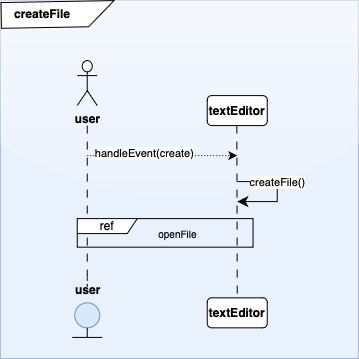

The diagram above was exported from draw.io. Its source (the exported page's mxGraphModel, read from the mxfile embedded in the PNG):
<mxGraphModel dx="1020" dy="2204" grid="0" gridSize="10" guides="1" tooltips="1" connect="1" arrows="1" fold="1" page="1" pageScale="1" pageWidth="1200" pageHeight="1600" background="none" math="0" shadow="0">
  <root>
    <mxCell id="0" />
    <mxCell id="1" parent="0" />
    <mxCell id="2" value="" style="whiteSpace=wrap;html=1;aspect=fixed;fillColor=#dae8fc;strokeColor=#6c8ebf;fillStyle=auto;opacity=60;rounded=0;glass=1;" vertex="1" parent="1">
      <mxGeometry x="74.89999999999998" y="-972" width="358" height="358" as="geometry" />
    </mxCell>
    <mxCell id="3" value="user" style="shape=umlActor;verticalLabelPosition=bottom;verticalAlign=top;html=1;fontStyle=1" vertex="1" parent="1">
      <mxGeometry x="151.75" y="-911.9000000000001" width="20" height="45" as="geometry" />
    </mxCell>
    <mxCell id="4" value="" style="endArrow=none;html=1;rounded=0;dashed=1;" edge="1" parent="1">
      <mxGeometry relative="1" as="geometry">
        <mxPoint x="161.75" y="-694.6700000000003" as="sourcePoint" />
        <mxPoint x="161.75" y="-684.6700000000003" as="targetPoint" />
      </mxGeometry>
    </mxCell>
    <mxCell id="5" value="" style="ellipse;whiteSpace=wrap;html=1;aspect=fixed;fillColor=#dae8fc;strokeColor=#6c8ebf;" vertex="1" parent="1">
      <mxGeometry x="149.25" y="-669.6700000000003" width="25" height="25" as="geometry" />
    </mxCell>
    <mxCell id="6" value="" style="endArrow=none;html=1;rounded=0;dashed=1;dashPattern=8 8;" edge="1" parent="1">
      <mxGeometry relative="1" as="geometry">
        <mxPoint x="161.75" y="-846.9000000000001" as="sourcePoint" />
        <mxPoint x="161.75" y="-686.9000000000001" as="targetPoint" />
      </mxGeometry>
    </mxCell>
    <mxCell id="7" value="" style="endArrow=none;html=1;rounded=0;entryX=0.5;entryY=1;entryDx=0;entryDy=0;" edge="1" target="5" parent="1">
      <mxGeometry width="50" height="50" relative="1" as="geometry">
        <mxPoint x="161.75" y="-634.6700000000003" as="sourcePoint" />
        <mxPoint x="521.75" y="-784.6700000000003" as="targetPoint" />
      </mxGeometry>
    </mxCell>
    <mxCell id="8" value="" style="endArrow=none;html=1;rounded=0;" edge="1" parent="1">
      <mxGeometry width="50" height="50" relative="1" as="geometry">
        <mxPoint x="146.75" y="-635.0900000000004" as="sourcePoint" />
        <mxPoint x="176.75" y="-635.0900000000004" as="targetPoint" />
      </mxGeometry>
    </mxCell>
    <mxCell id="9" value="" style="endArrow=classic;html=1;rounded=0;dashed=1;dashPattern=1 2;fontStyle=0" edge="1" parent="1">
      <mxGeometry width="50" height="50" relative="1" as="geometry">
        <mxPoint x="161.75" y="-816.9000000000001" as="sourcePoint" />
        <mxPoint x="311.75" y="-816.9000000000001" as="targetPoint" />
      </mxGeometry>
    </mxCell>
    <mxCell id="10" value="handleEvent(create)" style="edgeLabel;html=1;align=center;verticalAlign=middle;resizable=0;points=[];" vertex="1" connectable="0" parent="9">
      <mxGeometry x="-0.2443" y="3" relative="1" as="geometry">
        <mxPoint as="offset" />
      </mxGeometry>
    </mxCell>
    <mxCell id="11" value="&lt;b&gt;textEditor&lt;/b&gt;" style="rounded=1;whiteSpace=wrap;html=1;" vertex="1" parent="1">
      <mxGeometry x="281.75" y="-876.9000000000001" width="60" height="30" as="geometry" />
    </mxCell>
    <mxCell id="12" value="ref" style="shape=umlFrame;whiteSpace=wrap;html=1;pointerEvents=0;width=60;height=15;" vertex="1" parent="1">
      <mxGeometry x="151.75" y="-753.9000000000001" width="175.79545454545453" height="28.57142857142857" as="geometry" />
    </mxCell>
    <mxCell id="13" value="openFile" style="text;html=1;align=center;verticalAlign=middle;resizable=0;points=[];autosize=1;strokeColor=none;fillColor=none;fontSize=10;" vertex="1" parent="1">
      <mxGeometry x="221.74940184453226" y="-753.9000000000003" width="60" height="30" as="geometry" />
    </mxCell>
    <mxCell id="14" value="" style="endArrow=none;html=1;rounded=0;dashed=1;dashPattern=8 8;entryX=0.5;entryY=0;entryDx=0;entryDy=0;" edge="1" target="15" parent="1">
      <mxGeometry relative="1" as="geometry">
        <mxPoint x="311.33000000000004" y="-846.9000000000001" as="sourcePoint" />
        <mxPoint x="313" y="-601.9000000000001" as="targetPoint" />
      </mxGeometry>
    </mxCell>
    <mxCell id="15" value="&lt;b&gt;textEditor&lt;/b&gt;" style="rounded=1;whiteSpace=wrap;html=1;" vertex="1" parent="1">
      <mxGeometry x="281.75" y="-674.6700000000003" width="60" height="30" as="geometry" />
    </mxCell>
    <mxCell id="16" value="user" style="text;html=1;align=center;verticalAlign=middle;whiteSpace=wrap;rounded=0;fontStyle=1" vertex="1" parent="1">
      <mxGeometry x="133" y="-698.0400000000002" width="60" height="30" as="geometry" />
    </mxCell>
    <mxCell id="17" value="createFile()" style="edgeStyle=elbowEdgeStyle;elbow=horizontal;endArrow=classic;html=1;curved=0;rounded=0;endSize=8;startSize=8;verticalAlign=bottom;horizontal=1;" edge="1" parent="1">
      <mxGeometry width="50" height="50" relative="1" as="geometry">
        <mxPoint x="311.75" y="-790.9000000000001" as="sourcePoint" />
        <mxPoint x="311.75" y="-770.9000000000001" as="targetPoint" />
        <Array as="points">
          <mxPoint x="351.75" y="-790.9000000000001" />
        </Array>
      </mxGeometry>
    </mxCell>
    <mxCell id="18" value="" style="shape=card;whiteSpace=wrap;html=1;rotation=-91;direction=east;flipV=1;" vertex="1" parent="1">
      <mxGeometry x="119.34" y="-1014.55" width="25.75" height="113" as="geometry" />
    </mxCell>
    <mxCell id="19" value="&lt;span style=&quot;caret-color: rgb(0, 0, 0); color: rgb(0, 0, 0); font-family: Helvetica; font-size: 12.000001px; font-style: normal; font-variant-caps: normal; letter-spacing: normal; text-align: center; text-indent: 0px; text-transform: none; white-space: normal; word-spacing: 0px; -webkit-text-stroke-width: 0px; background-color: rgb(251, 251, 251); text-decoration: none; float: none; display: inline !important;&quot;&gt;createFile&lt;/span&gt;" style="text;whiteSpace=wrap;html=1;fontStyle=1" vertex="1" parent="1">
      <mxGeometry x="87.21" y="-972" width="90" height="40" as="geometry" />
    </mxCell>
  </root>
</mxGraphModel>